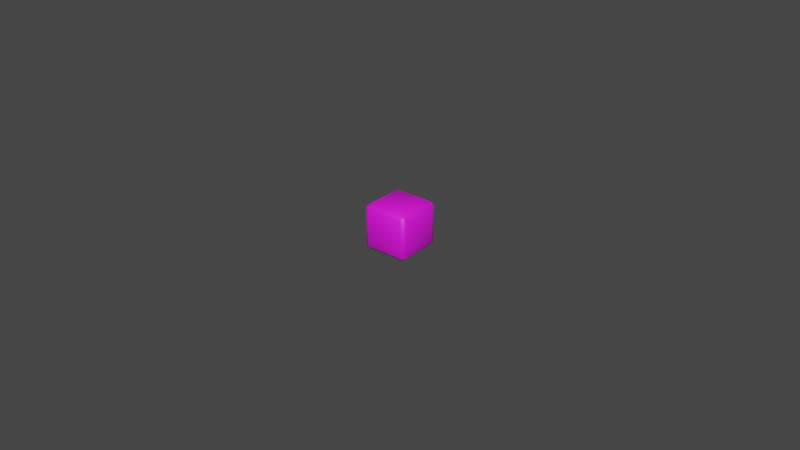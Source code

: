 # Source: RedDice.blend  (saved by Blender 3.2.14; exported with 4.5.12 LTS)
import bpy
from mathutils import Matrix  # noqa: F401  (used for matrix-valued properties, if any)

bpy.ops.wm.read_factory_settings(use_empty=True)
scene = bpy.context.scene
scene.name = 'Scene'

# ---- collections
col_collection = bpy.data.collections.new('Collection'); scene.collection.children.link(col_collection)

# ---- images (referenced by path relative to the original .blend; pixels are not part of the script)
import os
ASSET_DIR = os.environ.get("B2B_ASSET_DIR", "")  # directory of the original .blend (textures are referenced by path, not embedded)
HERE = os.path.dirname(os.path.abspath(__file__))  # packed textures are extracted next to this script under _unpacked/

def load_image(name, relpath, width, height, colorspace="sRGB"):
    """Load a texture the original file referenced (path relative to the .blend, or extracted next to this script)."""
    p = next((c for c in (os.path.join(HERE, relpath), os.path.join(ASSET_DIR, relpath)) if relpath and os.path.exists(c)), "")
    if p:
        img = bpy.data.images.load(p, check_existing=True)
        img.name = name
    else:  # same state as the original file: an image datablock whose file is absent (Cycles renders it pink)
        img = bpy.data.images.new(name, width, height)
        img.source = "FILE"
        img.filepath = "//" + (relpath or name)
    img.colorspace_settings.name = colorspace
    return img
img_material_bump_002 = load_image('Material Bump.002', 'YellowDiceMaterialBump.png', 1024, 1024, 'Non-Color')
img_material_base_color = load_image('Material Base Color', 'RedDiceBaseMaterial.png', 1024, 1024, 'sRGB')

# ---- materials (node trees are filled in below, after node groups)
mat_material = bpy.data.materials.new('Material')
mat_material.alpha_threshold = 0.0
mat_material.use_transparent_shadow = False
mat_material.line_color = (0.0, 0.0, 0.0, 1.0)

# ---- material node trees
mat_material.use_nodes = True; mat_material.node_tree.nodes.clear()
_N = mat_material.node_tree.nodes; _L = mat_material.node_tree.links
n0 = _N.new('ShaderNodeOutputMaterial'); n0.name = 'Material Output'; n0.location = (300, 300)
n1 = _N.new('ShaderNodeBsdfPrincipled'); n1.name = 'Principled BSDF'; n1.location = (10, 300)
n1.distribution = 'GGX'
n1.subsurface_method = 'RANDOM_WALK_SKIN'
n1.inputs[2].default_value = 0.5865
n1.inputs[3].default_value = 1.45
n1.inputs[13].default_value = 0.7228
n1.inputs[27].default_value = (0.0, 0.0, 0.0, 1.0)
n1.inputs[28].default_value = 1.0
n2 = _N.new('ShaderNodeBump'); n2.name = 'Bump.001'; n2.location = (-215, -147)
n2.inputs[1].default_value = 26.2
n2.inputs[2].default_value = 1.0
n3 = _N.new('ShaderNodeTexImage'); n3.name = 'Image Texture.001'; n3.location = (-536, -325)
n3.image = img_material_bump_002
n4 = _N.new('ShaderNodeTexImage'); n4.name = 'Image Texture'; n4.location = (-651, 321)
n4.image = img_material_base_color
_L.new(n1.outputs[0], n0.inputs[0])
_L.new(n3.outputs[0], n2.inputs[3])
_L.new(n2.outputs[0], n1.inputs[5])
_L.new(n4.outputs[0], n1.inputs[0])
n0.is_active_output = True

# ---- world
world_world = bpy.data.worlds.new('World'); scene.world = world_world
world_world.use_nodes = True; world_world.node_tree.nodes.clear()
_N = world_world.node_tree.nodes; _L = world_world.node_tree.links
n0 = _N.new('ShaderNodeOutputWorld'); n0.name = 'World Output'; n0.location = (300, 300)
n1 = _N.new('ShaderNodeBackground'); n1.name = 'Background'; n1.location = (10, 300)
n1.inputs[0].default_value = (0.05088, 0.05088, 0.05088, 1.0)
_L.new(n1.outputs[0], n0.inputs[0])
n0.is_active_output = True
world_world.color = (0.05088, 0.05088, 0.05088)
world_world.use_sun_shadow = False
world_world.sun_shadow_jitter_overblur = 0.0

# ---- meshes
me_cube = bpy.data.meshes.new('Cube')
me_cube.from_pydata([(0.7998, 1.0, 0.7998), (0.7998, 0.7998, 1.0), (1.0, 0.7998, 0.7998), (0.7998, 0.7998, -1.0), (0.7998, 1.0, -0.7998), (1.0, 0.7998, -0.7998), (1.0, -0.7998, 0.7998), (0.7998, -0.7998, 1.0), (0.7998, -1.0, 0.7998), (1.0, -0.7998, -0.7998), (0.7998, -1.0, -0.7998), (0.7998, -0.7998, -1.0), (-0.7998, 1.0, 0.7998), (-1.0, 0.7998, 0.7998), (-0.7998, 0.7998, 1.0), (-1.0, 0.7998, -0.7998), (-0.7998, 1.0, -0.7998), (-0.7998, 0.7998, -1.0), (-1.0, -0.7998, 0.7998), (-0.7998, -1.0, 0.7998), (-0.7998, -0.7998, 1.0), (-0.7998, -0.7998, -1.0), (-0.7998, -1.0, -0.7998), (-1.0, -0.7998, -0.7998), (0.932, 0.932, 0.8284), (0.7998, 0.8999, 0.8999), (0.8999, 0.7998, 0.8999), (0.8999, 0.7998, -0.8999), (0.7998, 0.8999, -0.8999), (0.932, 0.932, -0.8284), (0.932, -0.932, 0.8284), (0.8999, -0.7998, 0.8999), (0.7998, -0.8999, 0.8999), (0.8999, -0.7998, -0.8999), (0.932, -0.932, -0.8284), (0.7998, -0.8999, -0.8999), (-0.7998, 0.8999, 0.8999), (-0.932, 0.932, 0.8284), (-0.8999, 0.7998, 0.8999), (-0.8999, 0.7998, -0.8999), (-0.932, 0.932, -0.8284), (-0.7998, 0.8999, -0.8999), (-0.8999, -0.7998, 0.8999), (-0.932, -0.932, 0.8284), (-0.7998, -0.8999, 0.8999), (-0.8999, -0.7998, -0.8999), (-0.7998, -0.8999, -0.8999), (-0.932, -0.932, -0.8284), (-0.7998, 0.0, -1.0), (-1.0, 0.0, -0.7998), (0.0, 0.7998, -1.0), (0.0, 1.0, -0.7998), (1.0, 0.7998, 0.0), (0.7998, 1.0, 0.0), (-0.7998, -1.0, 0.0), (-1.0, -0.7998, 0.0), (0.7998, -1.0, 0.0), (1.0, -0.7998, 0.0), (-0.7998, 1.0, 0.0), (-1.0, 0.7998, 0.0), (0.0, -0.7998, 1.0), (0.0, -1.0, 0.7998), (0.7998, 0.0, 1.0), (1.0, 0.0, 0.7998), (0.0, -0.7998, -1.0), (0.0, -1.0, -0.7998), (-0.7998, 0.0, 1.0), (-1.0, 0.0, 0.7998), (0.0, 0.7998, 1.0), (0.0, 1.0, 0.7998), (0.7998, 0.0, -1.0), (1.0, 0.0, -0.7998), (0.0, -5.588e-09, -1.0), (-1.0, 5.588e-09, 0.0), (-5.588e-09, -1.0, 0.0), (0.0, -5.588e-09, 1.0), (1.0, -5.588e-09, 0.0), (0.8975, 0.8975, 0.8975), (0.8975, 0.8975, -0.8975), (0.8975, -0.8975, 0.8975), (0.8975, -0.8975, -0.8975), (-0.8975, 0.8975, 0.8975), (-0.8975, 0.8975, -0.8975), (-0.8975, -0.8975, 0.8975), (-0.8975, -0.8975, -0.8975), (-0.8999, 0.0, -0.8999), (0.0, 0.8999, -0.8999), (0.932, 0.932, 0.0), (-0.932, -0.932, 0.0), (0.932, -0.932, 0.0), (-0.932, 0.932, 0.0), (0.0, -0.8999, 0.8999), (0.8999, 0.0, 0.8999), (0.0, -0.8999, -0.8999), (-0.8999, 0.0, 0.8999), (0.0, 0.8999, 0.8999), (0.8999, 0.0, -0.8999), (5.588e-09, 1.0, 0.0)], [], [(17, 50, 72, 48), (50, 3, 70, 72), (72, 70, 11, 64), (48, 72, 64, 21), (23, 55, 73, 49), (55, 18, 67, 73), (73, 67, 13, 59), (49, 73, 59, 15), (10, 56, 74, 65), (56, 8, 61, 74), (74, 61, 19, 54), (65, 74, 54, 22), (1, 68, 75, 62), (68, 14, 66, 75), (75, 66, 20, 60), (62, 75, 60, 7), (5, 52, 76, 71), (52, 2, 63, 76), (76, 63, 6, 57), (71, 76, 57, 9), (0, 25, 77, 24), (1, 26, 77, 25), (2, 24, 77, 26), (3, 28, 78, 27), (4, 29, 78, 28), (5, 27, 78, 29), (6, 31, 79, 30), (7, 32, 79, 31), (8, 30, 79, 32), (9, 34, 80, 33), (10, 35, 80, 34), (11, 33, 80, 35), (12, 37, 81, 36), (13, 38, 81, 37), (14, 36, 81, 38), (15, 40, 82, 39), (16, 41, 82, 40), (17, 39, 82, 41), (18, 43, 83, 42), (19, 44, 83, 43), (20, 42, 83, 44), (21, 46, 84, 45), (22, 47, 84, 46), (23, 45, 84, 47), (17, 48, 85, 39), (48, 21, 45, 85), (85, 45, 23, 49), (39, 85, 49, 15), (3, 50, 86, 28), (50, 17, 41, 86), (86, 41, 16, 51), (28, 86, 51, 4), (2, 52, 87, 24), (52, 5, 29, 87), (87, 29, 4, 53), (24, 87, 53, 0), (22, 54, 88, 47), (54, 19, 43, 88), (88, 43, 18, 55), (47, 88, 55, 23), (8, 56, 89, 30), (56, 10, 34, 89), (89, 34, 9, 57), (30, 89, 57, 6), (12, 58, 90, 37), (58, 16, 40, 90), (90, 40, 15, 59), (37, 90, 59, 13), (7, 60, 91, 32), (60, 20, 44, 91), (91, 44, 19, 61), (32, 91, 61, 8), (1, 62, 92, 26), (62, 7, 31, 92), (92, 31, 6, 63), (26, 92, 63, 2), (21, 64, 93, 46), (64, 11, 35, 93), (93, 35, 10, 65), (46, 93, 65, 22), (20, 66, 94, 42), (66, 14, 38, 94), (94, 38, 13, 67), (42, 94, 67, 18), (14, 68, 95, 36), (68, 1, 25, 95), (95, 25, 0, 69), (36, 95, 69, 12), (11, 70, 96, 33), (70, 3, 27, 96), (96, 27, 5, 71), (33, 96, 71, 9), (16, 58, 97, 51), (58, 12, 69, 97), (97, 69, 0, 53), (51, 97, 53, 4)])
me_cube.polygons.foreach_set('use_smooth', [True] * 96)
_uv = me_cube.uv_layers.new(name='UVMap')
_uv.uv.foreach_set('vector', [0.4143, 0.6848, 0.4143, 0.5495, 0.5495, 0.5495, 0.5495, 0.6848, 0.4143, 0.5495, 0.4143, 0.4143, 0.5495, 0.4143, 0.5495, 0.5495, 0.5495, 0.5495, 0.5495, 0.4143, 0.6848, 0.4143, 0.6848, 0.5495, 0.5495, 0.6848, 0.5495, 0.5495, 0.6848, 0.5495, 0.6848, 0.6848, 0.7336, 0.3333, 0.7336, 0.1832, 0.8398, 0.1832, 0.8398, 0.3333, 0.7336, 0.1832, 0.7336, 0.03305, 0.8398, 0.03305, 0.8398, 0.1832, 0.8398, 0.1832, 0.8398, 0.03305, 0.9459, 0.03305, 0.9459, 0.1832, 0.8398, 0.3333, 0.8398, 0.1832, 0.9459, 0.1832, 0.9459, 0.3333, 0.05066, 0.2552, 0.1832, 0.2552, 0.1832, 0.3489, 0.05066, 0.3489, 0.1832, 0.2552, 0.3157, 0.2552, 0.3157, 0.3489, 0.1832, 0.3489, 0.1832, 0.3489, 0.3157, 0.3489, 0.3157, 0.4426, 0.1832, 0.4426, 0.05066, 0.3489, 0.1832, 0.3489, 0.1832, 0.4426, 0.05066, 0.4426, 0.4143, 0.3185, 0.4143, 0.1832, 0.5495, 0.1832, 0.5495, 0.3185, 0.4143, 0.1832, 0.4143, 0.0479, 0.5495, 0.0479, 0.5495, 0.1832, 0.5495, 0.1832, 0.5495, 0.0479, 0.6848, 0.0479, 0.6848, 0.1832, 0.5495, 0.3185, 0.5495, 0.1832, 0.6848, 0.1832, 0.6848, 0.3185, 0.03475, 0.004734, 0.1832, 0.004734, 0.1832, 0.1097, 0.03475, 0.1097, 0.1832, 0.004734, 0.3316, 0.004734, 0.3316, 0.1097, 0.1832, 0.1097, 0.1832, 0.1097, 0.3316, 0.1097, 0.3316, 0.2146, 0.1832, 0.2146, 0.03475, 0.1097, 0.1832, 0.1097, 0.1832, 0.2146, 0.03475, 0.2146, 0.2053, 0.5065, 0.2173, 0.4896, 0.2293, 0.4952, 0.2293, 0.5065, 0.2293, 0.4726, 0.2413, 0.4896, 0.2293, 0.4952, 0.2173, 0.4896, 0.2532, 0.5065, 0.2293, 0.5065, 0.2293, 0.4952, 0.2413, 0.4896, 0.2293, 0.8109, 0.2173, 0.794, 0.2293, 0.7883, 0.2413, 0.794, 0.2053, 0.777, 0.2293, 0.777, 0.2293, 0.7883, 0.2173, 0.794, 0.2532, 0.777, 0.2413, 0.794, 0.2293, 0.7883, 0.2293, 0.777, 0.3316, 0.2146, 0.342, 0.222, 0.3332, 0.233, 0.3237, 0.2349, 0.3523, 0.2293, 0.334, 0.2422, 0.3332, 0.233, 0.342, 0.222, 0.3157, 0.2552, 0.3237, 0.2349, 0.3332, 0.233, 0.334, 0.2422, 0.03475, 0.2146, 0.04271, 0.2349, 0.03315, 0.233, 0.02439, 0.222, 0.05066, 0.2552, 0.03235, 0.2422, 0.03315, 0.233, 0.04271, 0.2349, 0.01404, 0.2293, 0.02439, 0.222, 0.03315, 0.233, 0.03235, 0.2422, 0.9991, 0.03305, 0.9725, 0.03305, 0.9725, 0.02052, 0.9858, 0.01425, 0.9459, 0.03305, 0.9592, 0.01425, 0.9725, 0.02052, 0.9725, 0.03305, 0.9725, -0.004541, 0.9858, 0.01425, 0.9725, 0.02052, 0.9592, 0.01425, 0.9459, 0.3333, 0.9725, 0.3333, 0.9725, 0.3458, 0.9592, 0.3521, 0.9991, 0.3333, 0.9858, 0.3521, 0.9725, 0.3458, 0.9725, 0.3333, 0.9725, 0.3709, 0.9592, 0.3521, 0.9725, 0.3458, 0.9858, 0.3521, 0.3292, 0.5065, 0.3053, 0.5065, 0.3053, 0.4952, 0.3172, 0.4896, 0.2813, 0.5065, 0.2933, 0.4896, 0.3053, 0.4952, 0.3053, 0.5065, 0.3053, 0.4726, 0.3172, 0.4896, 0.3053, 0.4952, 0.2933, 0.4896, 0.3053, 0.8109, 0.2933, 0.794, 0.3053, 0.7883, 0.3172, 0.794, 0.2813, 0.777, 0.3053, 0.777, 0.3053, 0.7883, 0.2933, 0.794, 0.3292, 0.777, 0.3172, 0.794, 0.3053, 0.7883, 0.3053, 0.777, 0.4143, 0.6848, 0.5495, 0.6848, 0.5495, 0.7018, 0.4143, 0.7018, 0.5495, 0.6848, 0.6848, 0.6848, 0.6848, 0.7018, 0.5495, 0.7018, 0.5495, 0.7018, 0.6848, 0.7018, 0.6848, 0.7187, 0.5495, 0.7187, 0.4143, 0.7018, 0.5495, 0.7018, 0.5495, 0.7187, 0.4143, 0.7187, 0.4143, 0.4143, 0.4143, 0.5495, 0.3973, 0.5495, 0.3973, 0.4143, 0.4143, 0.5495, 0.4143, 0.6848, 0.3973, 0.6848, 0.3973, 0.5495, 0.3973, 0.5495, 0.3973, 0.6848, 0.3804, 0.6848, 0.3804, 0.5495, 0.3973, 0.4143, 0.3973, 0.5495, 0.3804, 0.5495, 0.3804, 0.4143, 0.2532, 0.5065, 0.2532, 0.6418, 0.2293, 0.6418, 0.2293, 0.5065, 0.2532, 0.6418, 0.2532, 0.777, 0.2293, 0.777, 0.2293, 0.6418, 0.2293, 0.6418, 0.2293, 0.777, 0.2053, 0.777, 0.2053, 0.6418, 0.2293, 0.5065, 0.2293, 0.6418, 0.2053, 0.6418, 0.2053, 0.5065, 0.2813, 0.777, 0.2813, 0.6418, 0.3053, 0.6418, 0.3053, 0.777, 0.2813, 0.6418, 0.2813, 0.5065, 0.3053, 0.5065, 0.3053, 0.6418, 0.3053, 0.6418, 0.3053, 0.5065, 0.3292, 0.5065, 0.3292, 0.6418, 0.3053, 0.777, 0.3053, 0.6418, 0.3292, 0.6418, 0.3292, 0.777, 0.3157, 0.2552, 0.1832, 0.2552, 0.1832, 0.2349, 0.3237, 0.2349, 0.1832, 0.2552, 0.05066, 0.2552, 0.04271, 0.2349, 0.1832, 0.2349, 0.1832, 0.2349, 0.04271, 0.2349, 0.03475, 0.2146, 0.1832, 0.2146, 0.3237, 0.2349, 0.1832, 0.2349, 0.1832, 0.2146, 0.3316, 0.2146, 0.9991, 0.03305, 0.9991, 0.1832, 0.9725, 0.1832, 0.9725, 0.03305, 0.9991, 0.1832, 0.9991, 0.3333, 0.9725, 0.3333, 0.9725, 0.1832, 0.9725, 0.1832, 0.9725, 0.3333, 0.9459, 0.3333, 0.9459, 0.1832, 0.9725, 0.03305, 0.9725, 0.1832, 0.9459, 0.1832, 0.9459, 0.03305, 0.6848, 0.3185, 0.6848, 0.1832, 0.7018, 0.1832, 0.7018, 0.3185, 0.6848, 0.1832, 0.6848, 0.0479, 0.7018, 0.0479, 0.7018, 0.1832, 0.7018, 0.1832, 0.7018, 0.0479, 0.7187, 0.0479, 0.7187, 0.1832, 0.7018, 0.3185, 0.7018, 0.1832, 0.7187, 0.1832, 0.7187, 0.3185, 0.4143, 0.3185, 0.5495, 0.3185, 0.5495, 0.3354, 0.4143, 0.3354, 0.5495, 0.3185, 0.6848, 0.3185, 0.6848, 0.3354, 0.5495, 0.3354, 0.5495, 0.3354, 0.6848, 0.3354, 0.6848, 0.3523, 0.5495, 0.3523, 0.4143, 0.3354, 0.5495, 0.3354, 0.5495, 0.3523, 0.4143, 0.3523, 0.6848, 0.6848, 0.6848, 0.5495, 0.7018, 0.5495, 0.7018, 0.6848, 0.6848, 0.5495, 0.6848, 0.4143, 0.7018, 0.4143, 0.7018, 0.5495, 0.7018, 0.5495, 0.7018, 0.4143, 0.7187, 0.4143, 0.7187, 0.5495, 0.7018, 0.6848, 0.7018, 0.5495, 0.7187, 0.5495, 0.7187, 0.6848, 0.6848, 0.0479, 0.5495, 0.0479, 0.5495, 0.03097, 0.6848, 0.03097, 0.5495, 0.0479, 0.4143, 0.0479, 0.4143, 0.03097, 0.5495, 0.03097, 0.5495, 0.03097, 0.4143, 0.03097, 0.4143, 0.01404, 0.5495, 0.01404, 0.6848, 0.03097, 0.5495, 0.03097, 0.5495, 0.01404, 0.6848, 0.01404, 0.4143, 0.0479, 0.4143, 0.1832, 0.3973, 0.1832, 0.3973, 0.0479, 0.4143, 0.1832, 0.4143, 0.3185, 0.3973, 0.3185, 0.3973, 0.1832, 0.3973, 0.1832, 0.3973, 0.3185, 0.3804, 0.3185, 0.3804, 0.1832, 0.3973, 0.0479, 0.3973, 0.1832, 0.3804, 0.1832, 0.3804, 0.0479, 0.6848, 0.4143, 0.5495, 0.4143, 0.5495, 0.3973, 0.6848, 0.3973, 0.5495, 0.4143, 0.4143, 0.4143, 0.4143, 0.3973, 0.5495, 0.3973, 0.5495, 0.3973, 0.4143, 0.3973, 0.4143, 0.3804, 0.5495, 0.3804, 0.6848, 0.3973, 0.5495, 0.3973, 0.5495, 0.3804, 0.6848, 0.3804, 0.00838, 0.785, 0.00838, 0.6418, 0.1097, 0.6418, 0.1097, 0.785, 0.00838, 0.6418, 0.00838, 0.4985, 0.1097, 0.4985, 0.1097, 0.6418, 0.1097, 0.6418, 0.1097, 0.4985, 0.211, 0.4985, 0.211, 0.6418, 0.1097, 0.785, 0.1097, 0.6418, 0.211, 0.6418, 0.211, 0.785])
me_cube.materials.append(mat_material)
me_cube.use_mirror_vertex_groups = False
me_cube.update()

# ---- objects
ob_cube = bpy.data.objects.new('Cube', me_cube)

# ---- transforms, parenting, visibility, modifiers, constraints
ob_cube.location = (0.0, 0.0, 0.0)
ob_cube.scale = (0.007414, 0.007414, 0.007414)
ob_cube.lock_rotations_4d = False
ob_cube.empty_display_type = 'ARROWS'
ob_cube.lineart.crease_threshold = 0.0

# ---- collection membership
col_collection.objects.link(ob_cube)

# ---- scene / render settings (as saved in the file)
scene.frame_start = 1; scene.frame_end = 250; scene.frame_set(1)
scene.render.engine = 'BLENDER_EEVEE_NEXT'
scene.cycles.sampling_pattern = 'TABULATED_SOBOL'
scene.cycles.use_light_tree = False
scene.view_settings.view_transform = 'Filmic'
bpy.context.view_layer.update()

# ---- added for rendering (the .blend has no active camera and no usable light): camera, sun
cam_auto = bpy.data.cameras.new('AutoCamera')
cam_auto.lens = 50.0
cam_auto.sensor_width = 36.0
cam_auto.clip_end = 1000.0
ob_auto_camera = bpy.data.objects.new('AutoCamera', cam_auto)
scene.collection.objects.link(ob_auto_camera)
ob_auto_camera.location = (0.185045, -0.222054, 0.148036)
ob_auto_camera.rotation_euler = (1.09748, -7.21219e-08, 0.694738)
scene.camera = ob_auto_camera
light_auto_sun = bpy.data.lights.new('AutoSun', 'SUN')
light_auto_sun.energy = 3.0
light_auto_sun.angle = 0.0523599
ob_auto_sun = bpy.data.objects.new('AutoSun', light_auto_sun)
scene.collection.objects.link(ob_auto_sun)
ob_auto_sun.rotation_euler = (0.872665, 0.174533, 0.523599)
bpy.context.view_layer.update()
